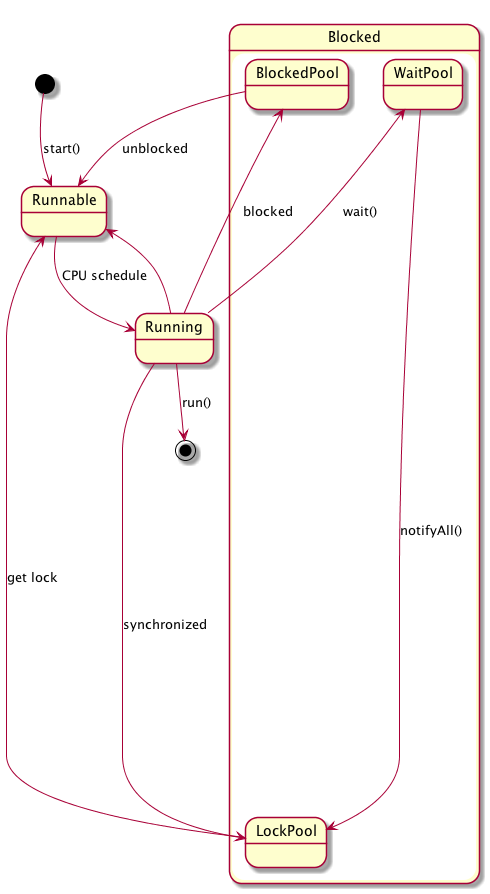

The diagram above was rendered by PlantUML. Its source (embedded in the PNG):
@startuml
[*] --> Runnable : start()
Runnable --> Running : CPU schedule
Running --> Runnable
Running --> [*] : run()

state Blocked {
    WaitPool --> LockPool : notifyAll()
    BlockedPool --> Runnable : unblocked
    LockPool --> Runnable : get lock
}

Running --> BlockedPool : blocked
Running --> WaitPool : wait()
Running --> LockPool : synchronized



@enduml